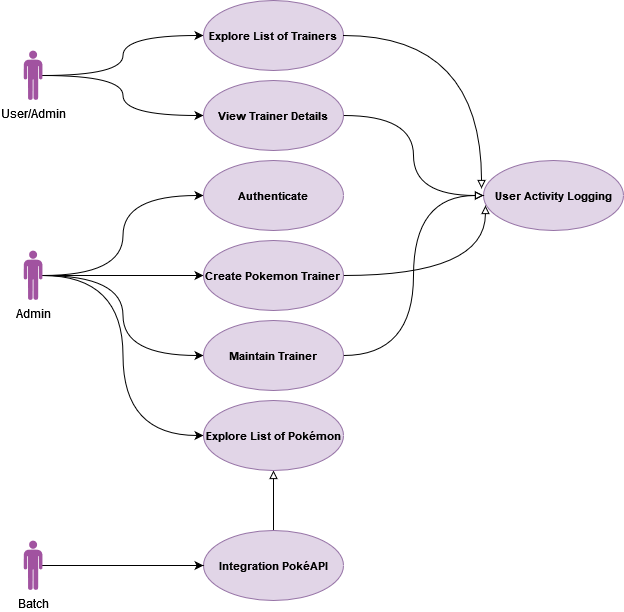

The diagram above was exported from draw.io. Its source (the exported page's mxGraphModel, read from the mxfile embedded in the PNG):
<mxGraphModel dx="2074" dy="774" grid="1" gridSize="10" guides="1" tooltips="1" connect="1" arrows="1" fold="1" page="1" pageScale="1" pageWidth="827" pageHeight="1169" math="0" shadow="0">
  <root>
    <mxCell id="0" />
    <mxCell id="1" parent="0" />
    <mxCell id="iYVBo_C0pQIE1ahdV7An-11" style="edgeStyle=orthogonalEdgeStyle;orthogonalLoop=1;jettySize=auto;html=1;entryX=0;entryY=0.5;entryDx=0;entryDy=0;curved=1;" parent="1" source="iYVBo_C0pQIE1ahdV7An-1" target="iYVBo_C0pQIE1ahdV7An-9" edge="1">
      <mxGeometry relative="1" as="geometry" />
    </mxCell>
    <mxCell id="iYVBo_C0pQIE1ahdV7An-13" style="edgeStyle=orthogonalEdgeStyle;orthogonalLoop=1;jettySize=auto;html=1;entryX=0;entryY=0.5;entryDx=0;entryDy=0;curved=1;strokeColor=default;" parent="1" source="iYVBo_C0pQIE1ahdV7An-1" target="iYVBo_C0pQIE1ahdV7An-8" edge="1">
      <mxGeometry relative="1" as="geometry" />
    </mxCell>
    <mxCell id="iYVBo_C0pQIE1ahdV7An-1" value="User/Admin" style="verticalLabelPosition=bottom;sketch=0;html=1;fillColor=#A153A0;verticalAlign=top;align=center;pointerEvents=1;shape=mxgraph.cisco_safe.design.actor_2;" parent="1" vertex="1">
      <mxGeometry x="130" y="130" width="19" height="50" as="geometry" />
    </mxCell>
    <mxCell id="iYVBo_C0pQIE1ahdV7An-12" style="edgeStyle=orthogonalEdgeStyle;orthogonalLoop=1;jettySize=auto;html=1;entryX=0;entryY=0.5;entryDx=0;entryDy=0;curved=1;" parent="1" source="iYVBo_C0pQIE1ahdV7An-2" target="iYVBo_C0pQIE1ahdV7An-10" edge="1">
      <mxGeometry relative="1" as="geometry" />
    </mxCell>
    <mxCell id="iYVBo_C0pQIE1ahdV7An-14" style="edgeStyle=orthogonalEdgeStyle;orthogonalLoop=1;jettySize=auto;html=1;entryX=0;entryY=0.5;entryDx=0;entryDy=0;curved=1;" parent="1" source="iYVBo_C0pQIE1ahdV7An-2" target="iYVBo_C0pQIE1ahdV7An-7" edge="1">
      <mxGeometry relative="1" as="geometry" />
    </mxCell>
    <mxCell id="iYVBo_C0pQIE1ahdV7An-24" style="edgeStyle=orthogonalEdgeStyle;orthogonalLoop=1;jettySize=auto;html=1;entryX=0;entryY=0.5;entryDx=0;entryDy=0;curved=1;" parent="1" source="iYVBo_C0pQIE1ahdV7An-2" target="iYVBo_C0pQIE1ahdV7An-6" edge="1">
      <mxGeometry relative="1" as="geometry" />
    </mxCell>
    <mxCell id="iYVBo_C0pQIE1ahdV7An-26" style="edgeStyle=orthogonalEdgeStyle;orthogonalLoop=1;jettySize=auto;html=1;entryX=0;entryY=0.5;entryDx=0;entryDy=0;curved=1;" parent="1" source="iYVBo_C0pQIE1ahdV7An-2" target="iYVBo_C0pQIE1ahdV7An-25" edge="1">
      <mxGeometry relative="1" as="geometry" />
    </mxCell>
    <mxCell id="iYVBo_C0pQIE1ahdV7An-2" value="Admin" style="verticalLabelPosition=bottom;sketch=0;html=1;fillColor=#A153A0;verticalAlign=top;align=center;pointerEvents=1;shape=mxgraph.cisco_safe.design.actor_2;" parent="1" vertex="1">
      <mxGeometry x="130" y="330" width="19" height="50" as="geometry" />
    </mxCell>
    <mxCell id="iYVBo_C0pQIE1ahdV7An-27" style="edgeStyle=orthogonalEdgeStyle;orthogonalLoop=1;jettySize=auto;html=1;entryX=0.5;entryY=1;entryDx=0;entryDy=0;curved=1;endArrow=block;endFill=0;" parent="1" source="iYVBo_C0pQIE1ahdV7An-4" target="iYVBo_C0pQIE1ahdV7An-25" edge="1">
      <mxGeometry relative="1" as="geometry" />
    </mxCell>
    <mxCell id="iYVBo_C0pQIE1ahdV7An-4" value="&lt;font style=&quot;font-size: 11px;&quot;&gt;&lt;strong&gt;Integration PokéAPI&lt;/strong&gt;&lt;/font&gt;" style="ellipse;whiteSpace=wrap;html=1;fillColor=#e1d5e7;strokeColor=#9673a6;" parent="1" vertex="1">
      <mxGeometry x="310" y="610" width="140" height="70" as="geometry" />
    </mxCell>
    <mxCell id="iYVBo_C0pQIE1ahdV7An-5" value="&lt;font style=&quot;font-size: 11px;&quot;&gt;&lt;strong&gt;User Activity Logging&lt;/strong&gt;&lt;/font&gt;" style="ellipse;whiteSpace=wrap;html=1;fillColor=#e1d5e7;strokeColor=#9673a6;" parent="1" vertex="1">
      <mxGeometry x="590" y="240" width="140" height="70" as="geometry" />
    </mxCell>
    <mxCell id="iYVBo_C0pQIE1ahdV7An-18" style="edgeStyle=orthogonalEdgeStyle;orthogonalLoop=1;jettySize=auto;html=1;entryX=0;entryY=0.5;entryDx=0;entryDy=0;curved=1;endArrow=block;endFill=0;" parent="1" source="iYVBo_C0pQIE1ahdV7An-6" target="iYVBo_C0pQIE1ahdV7An-5" edge="1">
      <mxGeometry relative="1" as="geometry" />
    </mxCell>
    <mxCell id="iYVBo_C0pQIE1ahdV7An-6" value="&lt;font style=&quot;font-size: 11px;&quot;&gt;&lt;strong&gt;Maintain Trainer&lt;br&gt;&lt;/strong&gt;&lt;/font&gt;" style="ellipse;whiteSpace=wrap;html=1;fillColor=#e1d5e7;strokeColor=#9673a6;" parent="1" vertex="1">
      <mxGeometry x="310" y="400" width="140" height="70" as="geometry" />
    </mxCell>
    <mxCell id="iYVBo_C0pQIE1ahdV7An-7" value="&lt;font style=&quot;font-size: 11px;&quot;&gt;&lt;strong&gt;Authenticate&lt;br&gt;&lt;/strong&gt;&lt;/font&gt;" style="ellipse;whiteSpace=wrap;html=1;fillColor=#e1d5e7;strokeColor=#9673a6;" parent="1" vertex="1">
      <mxGeometry x="310" y="240" width="140" height="70" as="geometry" />
    </mxCell>
    <mxCell id="iYVBo_C0pQIE1ahdV7An-17" style="edgeStyle=orthogonalEdgeStyle;orthogonalLoop=1;jettySize=auto;html=1;curved=1;entryX=0;entryY=0.5;entryDx=0;entryDy=0;endArrow=block;endFill=0;" parent="1" source="iYVBo_C0pQIE1ahdV7An-8" target="iYVBo_C0pQIE1ahdV7An-5" edge="1">
      <mxGeometry relative="1" as="geometry" />
    </mxCell>
    <mxCell id="iYVBo_C0pQIE1ahdV7An-8" value="&lt;font style=&quot;font-size: 11px;&quot;&gt;&lt;strong&gt;View Trainer Details&lt;/strong&gt;&lt;/font&gt;" style="ellipse;whiteSpace=wrap;html=1;fillColor=#e1d5e7;strokeColor=#9673a6;" parent="1" vertex="1">
      <mxGeometry x="310" y="160" width="140" height="70" as="geometry" />
    </mxCell>
    <mxCell id="iYVBo_C0pQIE1ahdV7An-9" value="&lt;font size=&quot;1&quot;&gt;&lt;strong style=&quot;font-size: 11px;&quot;&gt;Explore List of Trainers&lt;/strong&gt;&lt;/font&gt;" style="ellipse;whiteSpace=wrap;html=1;fillColor=#e1d5e7;strokeColor=#9673a6;" parent="1" vertex="1">
      <mxGeometry x="310" y="80" width="140" height="70" as="geometry" />
    </mxCell>
    <mxCell id="iYVBo_C0pQIE1ahdV7An-19" style="edgeStyle=orthogonalEdgeStyle;orthogonalLoop=1;jettySize=auto;html=1;entryX=0.014;entryY=0.643;entryDx=0;entryDy=0;entryPerimeter=0;curved=1;endArrow=block;endFill=0;" parent="1" source="iYVBo_C0pQIE1ahdV7An-10" target="iYVBo_C0pQIE1ahdV7An-5" edge="1">
      <mxGeometry relative="1" as="geometry">
        <mxPoint x="610" y="300" as="targetPoint" />
      </mxGeometry>
    </mxCell>
    <mxCell id="iYVBo_C0pQIE1ahdV7An-10" value="&lt;font style=&quot;font-size: 11px;&quot;&gt;&lt;strong&gt;Create Pokemon Trainer &lt;br&gt;&lt;/strong&gt;&lt;/font&gt;" style="ellipse;whiteSpace=wrap;html=1;fillColor=#e1d5e7;strokeColor=#9673a6;" parent="1" vertex="1">
      <mxGeometry x="310" y="320" width="140" height="70" as="geometry" />
    </mxCell>
    <mxCell id="iYVBo_C0pQIE1ahdV7An-16" style="edgeStyle=orthogonalEdgeStyle;orthogonalLoop=1;jettySize=auto;html=1;curved=1;entryX=-0.014;entryY=0.4;entryDx=0;entryDy=0;entryPerimeter=0;endArrow=block;endFill=0;" parent="1" source="iYVBo_C0pQIE1ahdV7An-9" target="iYVBo_C0pQIE1ahdV7An-5" edge="1">
      <mxGeometry relative="1" as="geometry">
        <mxPoint x="600" y="260" as="targetPoint" />
      </mxGeometry>
    </mxCell>
    <mxCell id="iYVBo_C0pQIE1ahdV7An-22" style="edgeStyle=orthogonalEdgeStyle;orthogonalLoop=1;jettySize=auto;html=1;curved=1;" parent="1" source="iYVBo_C0pQIE1ahdV7An-21" target="iYVBo_C0pQIE1ahdV7An-4" edge="1">
      <mxGeometry relative="1" as="geometry" />
    </mxCell>
    <mxCell id="iYVBo_C0pQIE1ahdV7An-21" value="Batch" style="verticalLabelPosition=bottom;sketch=0;html=1;fillColor=#A153A0;verticalAlign=top;align=center;pointerEvents=1;shape=mxgraph.cisco_safe.design.actor_2;" parent="1" vertex="1">
      <mxGeometry x="130" y="620" width="19" height="50" as="geometry" />
    </mxCell>
    <mxCell id="iYVBo_C0pQIE1ahdV7An-25" value="&lt;font size=&quot;1&quot;&gt;&lt;strong style=&quot;font-size: 11px;&quot;&gt;Explore List of Pokémon&lt;/strong&gt;&lt;/font&gt;" style="ellipse;whiteSpace=wrap;html=1;fillColor=#e1d5e7;strokeColor=#9673a6;" parent="1" vertex="1">
      <mxGeometry x="310" y="480" width="140" height="70" as="geometry" />
    </mxCell>
  </root>
</mxGraphModel>